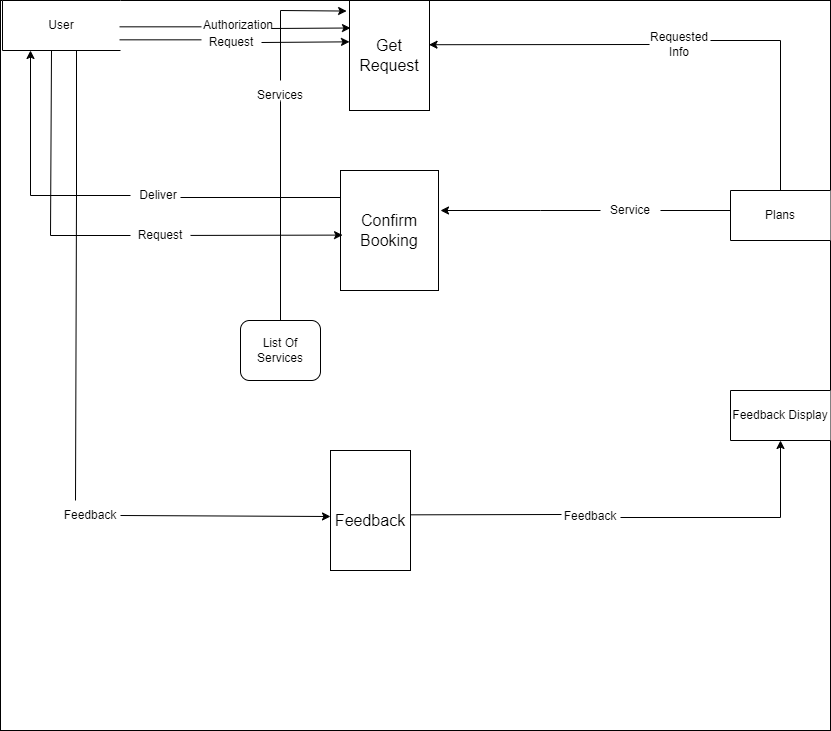

The diagram above was exported from draw.io. Its source (the exported page's mxGraphModel, read from the mxfile embedded in the PNG):
<mxGraphModel dx="1050" dy="557" grid="1" gridSize="10" guides="1" tooltips="1" connect="1" arrows="1" fold="1" page="1" pageScale="1" pageWidth="827" pageHeight="1169" math="0" shadow="0">
  <root>
    <mxCell id="0" />
    <mxCell id="1" parent="0" />
    <mxCell id="-GwYhGD0UF-W9t0JSpFs-1" value="" style="rounded=0;whiteSpace=wrap;html=1;strokeColor=default;align=center;verticalAlign=middle;fontFamily=Helvetica;fontSize=12;fontColor=default;fillColor=default;" parent="1" vertex="1">
      <mxGeometry x="160" width="830" height="730" as="geometry" />
    </mxCell>
    <mxCell id="-GwYhGD0UF-W9t0JSpFs-2" value="Plans" style="html=1;dashed=0;whiteSpace=wrap;shape=partialRectangle;right=0;rounded=0;strokeColor=default;align=center;verticalAlign=middle;fontFamily=Helvetica;fontSize=12;fontColor=default;fillColor=default;direction=east;" parent="1" vertex="1">
      <mxGeometry x="890" y="190" width="100" height="50" as="geometry" />
    </mxCell>
    <mxCell id="-GwYhGD0UF-W9t0JSpFs-3" value="User" style="html=1;dashed=0;whiteSpace=wrap;shape=partialRectangle;right=0;rounded=0;strokeColor=default;align=center;verticalAlign=middle;fontFamily=Helvetica;fontSize=12;fontColor=default;fillColor=default;direction=east;" parent="1" vertex="1">
      <mxGeometry x="162" width="118" height="50" as="geometry" />
    </mxCell>
    <mxCell id="-GwYhGD0UF-W9t0JSpFs-4" value="&lt;font style=&quot;font-size: 16px;&quot;&gt;Confirm Booking&lt;/font&gt;" style="rounded=0;whiteSpace=wrap;html=1;strokeColor=default;align=center;verticalAlign=middle;fontFamily=Helvetica;fontSize=12;fontColor=default;fillColor=default;" parent="1" vertex="1">
      <mxGeometry x="500" y="170" width="98" height="120" as="geometry" />
    </mxCell>
    <mxCell id="-GwYhGD0UF-W9t0JSpFs-6" value="" style="endArrow=none;html=1;rounded=0;fontFamily=Helvetica;fontSize=12;fontColor=default;exitX=0.25;exitY=1;exitDx=0;exitDy=0;entryX=0.25;entryY=0;entryDx=0;entryDy=0;" parent="1" target="-GwYhGD0UF-W9t0JSpFs-25" edge="1">
      <mxGeometry width="50" height="50" relative="1" as="geometry">
        <mxPoint x="236.00000000000023" y="50" as="sourcePoint" />
        <mxPoint x="240" y="500" as="targetPoint" />
        <Array as="points">
          <mxPoint x="236" y="195" />
        </Array>
      </mxGeometry>
    </mxCell>
    <mxCell id="-GwYhGD0UF-W9t0JSpFs-7" value="" style="endArrow=none;html=1;rounded=0;fontFamily=Helvetica;fontSize=12;fontColor=default;exitX=0.13;exitY=1.01;exitDx=0;exitDy=0;exitPerimeter=0;" parent="1" edge="1">
      <mxGeometry width="50" height="50" relative="1" as="geometry">
        <mxPoint x="211.00000000000023" y="50.5" as="sourcePoint" />
        <mxPoint x="290" y="235" as="targetPoint" />
        <Array as="points">
          <mxPoint x="210" y="235" />
        </Array>
      </mxGeometry>
    </mxCell>
    <mxCell id="-GwYhGD0UF-W9t0JSpFs-8" value="Deliver" style="text;html=1;strokeColor=none;fillColor=none;align=center;verticalAlign=middle;whiteSpace=wrap;rounded=0;fontSize=12;fontFamily=Helvetica;fontColor=default;" parent="1" vertex="1">
      <mxGeometry x="288" y="180" width="60" height="30" as="geometry" />
    </mxCell>
    <mxCell id="-GwYhGD0UF-W9t0JSpFs-9" value="Request" style="text;html=1;strokeColor=none;fillColor=none;align=center;verticalAlign=middle;whiteSpace=wrap;rounded=0;fontSize=12;fontFamily=Helvetica;fontColor=default;" parent="1" vertex="1">
      <mxGeometry x="290" y="220" width="60" height="30" as="geometry" />
    </mxCell>
    <mxCell id="-GwYhGD0UF-W9t0JSpFs-10" value="" style="endArrow=classic;html=1;rounded=0;fontFamily=Helvetica;fontSize=12;fontColor=default;entryX=0.021;entryY=0.205;entryDx=0;entryDy=0;entryPerimeter=0;" parent="1" source="-GwYhGD0UF-W9t0JSpFs-9" edge="1">
      <mxGeometry width="50" height="50" relative="1" as="geometry">
        <mxPoint x="410" y="235" as="sourcePoint" />
        <mxPoint x="502.058" y="234.60000000000002" as="targetPoint" />
      </mxGeometry>
    </mxCell>
    <mxCell id="-GwYhGD0UF-W9t0JSpFs-11" value="" style="endArrow=classic;html=1;rounded=0;fontFamily=Helvetica;fontSize=12;fontColor=default;entryX=-0.036;entryY=0.096;entryDx=0;entryDy=0;entryPerimeter=0;exitX=0.5;exitY=0;exitDx=0;exitDy=0;" parent="1" source="-GwYhGD0UF-W9t0JSpFs-21" target="MW1oE24N3EC4BLo1mMIg-4" edge="1">
      <mxGeometry width="50" height="50" relative="1" as="geometry">
        <mxPoint x="440" y="410" as="sourcePoint" />
        <mxPoint x="509" y="10" as="targetPoint" />
        <Array as="points">
          <mxPoint x="440" y="10" />
        </Array>
      </mxGeometry>
    </mxCell>
    <mxCell id="-GwYhGD0UF-W9t0JSpFs-14" value="" style="endArrow=none;html=1;rounded=0;fontFamily=Helvetica;fontSize=12;fontColor=default;entryX=1;entryY=0.5;entryDx=0;entryDy=0;" parent="1" edge="1">
      <mxGeometry width="50" height="50" relative="1" as="geometry">
        <mxPoint x="361" y="26.33" as="sourcePoint" />
        <mxPoint x="279" y="26.33" as="targetPoint" />
        <Array as="points" />
      </mxGeometry>
    </mxCell>
    <mxCell id="-GwYhGD0UF-W9t0JSpFs-20" value="List Of Services" style="rounded=1;whiteSpace=wrap;html=1;" parent="1" vertex="1">
      <mxGeometry x="400" y="320" width="80" height="60" as="geometry" />
    </mxCell>
    <mxCell id="-GwYhGD0UF-W9t0JSpFs-21" value="Services" style="text;html=1;strokeColor=none;fillColor=none;align=center;verticalAlign=middle;whiteSpace=wrap;rounded=0;" parent="1" vertex="1">
      <mxGeometry x="410" y="80" width="60" height="30" as="geometry" />
    </mxCell>
    <mxCell id="-GwYhGD0UF-W9t0JSpFs-22" value="" style="endArrow=none;html=1;rounded=0;entryX=0.5;entryY=0;entryDx=0;entryDy=0;" parent="1" target="-GwYhGD0UF-W9t0JSpFs-2" edge="1">
      <mxGeometry width="50" height="50" relative="1" as="geometry">
        <mxPoint x="870" y="40" as="sourcePoint" />
        <mxPoint x="350" y="260" as="targetPoint" />
        <Array as="points">
          <mxPoint x="940" y="40" />
        </Array>
      </mxGeometry>
    </mxCell>
    <mxCell id="-GwYhGD0UF-W9t0JSpFs-24" value="" style="endArrow=classic;html=1;rounded=0;exitX=1;exitY=0.5;exitDx=0;exitDy=0;" parent="1" source="-GwYhGD0UF-W9t0JSpFs-25" edge="1">
      <mxGeometry width="50" height="50" relative="1" as="geometry">
        <mxPoint x="240" y="516" as="sourcePoint" />
        <mxPoint x="490" y="516" as="targetPoint" />
      </mxGeometry>
    </mxCell>
    <mxCell id="-GwYhGD0UF-W9t0JSpFs-25" value="Feedback" style="text;html=1;strokeColor=none;fillColor=none;align=center;verticalAlign=middle;whiteSpace=wrap;rounded=0;" parent="1" vertex="1">
      <mxGeometry x="220" y="500" width="60" height="30" as="geometry" />
    </mxCell>
    <mxCell id="-GwYhGD0UF-W9t0JSpFs-26" value="&lt;font style=&quot;font-size: 16px;&quot;&gt;&lt;br&gt;Feedback&lt;/font&gt;" style="rounded=0;whiteSpace=wrap;html=1;" parent="1" vertex="1">
      <mxGeometry x="490" y="450" width="80" height="120" as="geometry" />
    </mxCell>
    <mxCell id="-GwYhGD0UF-W9t0JSpFs-29" value="Feedback Display" style="html=1;dashed=0;whiteSpace=wrap;shape=partialRectangle;right=0;rounded=0;strokeColor=default;align=center;verticalAlign=middle;fontFamily=Helvetica;fontSize=12;fontColor=default;fillColor=default;direction=east;" parent="1" vertex="1">
      <mxGeometry x="890" y="390" width="100" height="50" as="geometry" />
    </mxCell>
    <mxCell id="-GwYhGD0UF-W9t0JSpFs-30" value="Service" style="text;html=1;strokeColor=none;fillColor=none;align=center;verticalAlign=middle;whiteSpace=wrap;rounded=0;" parent="1" vertex="1">
      <mxGeometry x="760" y="195" width="60" height="30" as="geometry" />
    </mxCell>
    <mxCell id="-GwYhGD0UF-W9t0JSpFs-31" value="" style="endArrow=none;html=1;rounded=0;entryX=0.649;entryY=0.815;entryDx=0;entryDy=0;entryPerimeter=0;" parent="1" edge="1">
      <mxGeometry width="50" height="50" relative="1" as="geometry">
        <mxPoint x="721" y="514" as="sourcePoint" />
        <mxPoint x="570.0000000000001" y="514.33" as="targetPoint" />
        <Array as="points">
          <mxPoint x="721.33" y="514.38" />
        </Array>
      </mxGeometry>
    </mxCell>
    <mxCell id="-GwYhGD0UF-W9t0JSpFs-32" value="" style="endArrow=classic;html=1;rounded=0;" parent="1" edge="1">
      <mxGeometry width="50" height="50" relative="1" as="geometry">
        <mxPoint x="760" y="210" as="sourcePoint" />
        <mxPoint x="600" y="210" as="targetPoint" />
        <Array as="points">
          <mxPoint x="700" y="210" />
        </Array>
      </mxGeometry>
    </mxCell>
    <mxCell id="-GwYhGD0UF-W9t0JSpFs-34" value="" style="endArrow=none;html=1;rounded=0;" parent="1" source="-GwYhGD0UF-W9t0JSpFs-30" edge="1">
      <mxGeometry width="50" height="50" relative="1" as="geometry">
        <mxPoint x="840" y="260" as="sourcePoint" />
        <mxPoint x="890" y="210" as="targetPoint" />
      </mxGeometry>
    </mxCell>
    <mxCell id="MW1oE24N3EC4BLo1mMIg-2" value="Authorization" style="text;html=1;strokeColor=none;fillColor=none;align=center;verticalAlign=middle;whiteSpace=wrap;rounded=0;" parent="1" vertex="1">
      <mxGeometry x="368" y="10" width="60" height="30" as="geometry" />
    </mxCell>
    <mxCell id="MW1oE24N3EC4BLo1mMIg-4" value="&lt;font style=&quot;font-size: 16px;&quot;&gt;Get Request&lt;/font&gt;" style="rounded=0;whiteSpace=wrap;html=1;strokeColor=default;align=center;verticalAlign=middle;fontFamily=Helvetica;fontSize=12;fontColor=default;fillColor=default;" parent="1" vertex="1">
      <mxGeometry x="509" width="80" height="110" as="geometry" />
    </mxCell>
    <mxCell id="MW1oE24N3EC4BLo1mMIg-5" value="" style="endArrow=classic;html=1;rounded=0;entryX=0;entryY=0.25;entryDx=0;entryDy=0;" parent="1" edge="1">
      <mxGeometry width="50" height="50" relative="1" as="geometry">
        <mxPoint x="431" y="28" as="sourcePoint" />
        <mxPoint x="510" y="27.5" as="targetPoint" />
      </mxGeometry>
    </mxCell>
    <mxCell id="MW1oE24N3EC4BLo1mMIg-10" value="" style="endArrow=none;html=1;rounded=0;fontFamily=Helvetica;fontSize=12;fontColor=default;entryX=1;entryY=0.5;entryDx=0;entryDy=0;" parent="1" edge="1">
      <mxGeometry width="50" height="50" relative="1" as="geometry">
        <mxPoint x="361" y="39.33" as="sourcePoint" />
        <mxPoint x="279" y="39.33" as="targetPoint" />
        <Array as="points" />
      </mxGeometry>
    </mxCell>
    <mxCell id="MW1oE24N3EC4BLo1mMIg-11" value="Request" style="text;html=1;strokeColor=none;fillColor=none;align=center;verticalAlign=middle;whiteSpace=wrap;rounded=0;" parent="1" vertex="1">
      <mxGeometry x="361" y="27" width="60" height="30" as="geometry" />
    </mxCell>
    <mxCell id="MW1oE24N3EC4BLo1mMIg-12" value="" style="endArrow=classic;html=1;rounded=0;entryX=0;entryY=0.25;entryDx=0;entryDy=0;exitX=1;exitY=0.5;exitDx=0;exitDy=0;" parent="1" source="MW1oE24N3EC4BLo1mMIg-11" edge="1">
      <mxGeometry width="50" height="50" relative="1" as="geometry">
        <mxPoint x="440" y="41.83" as="sourcePoint" />
        <mxPoint x="509" y="41.33" as="targetPoint" />
      </mxGeometry>
    </mxCell>
    <mxCell id="MW1oE24N3EC4BLo1mMIg-15" value="Feedback" style="text;html=1;strokeColor=none;fillColor=none;align=center;verticalAlign=middle;whiteSpace=wrap;rounded=0;" parent="1" vertex="1">
      <mxGeometry x="720" y="501" width="60" height="30" as="geometry" />
    </mxCell>
    <mxCell id="MW1oE24N3EC4BLo1mMIg-16" value="" style="endArrow=classic;html=1;rounded=0;entryX=0.5;entryY=1;entryDx=0;entryDy=0;" parent="1" target="-GwYhGD0UF-W9t0JSpFs-29" edge="1">
      <mxGeometry width="50" height="50" relative="1" as="geometry">
        <mxPoint x="780" y="517" as="sourcePoint" />
        <mxPoint x="940" y="457" as="targetPoint" />
        <Array as="points">
          <mxPoint x="940" y="517" />
        </Array>
      </mxGeometry>
    </mxCell>
    <mxCell id="MW1oE24N3EC4BLo1mMIg-17" value="" style="endArrow=classic;html=1;rounded=0;" parent="1" edge="1">
      <mxGeometry width="50" height="50" relative="1" as="geometry">
        <mxPoint x="290" y="195" as="sourcePoint" />
        <mxPoint x="190" y="50" as="targetPoint" />
        <Array as="points">
          <mxPoint x="190" y="195" />
        </Array>
      </mxGeometry>
    </mxCell>
    <mxCell id="MW1oE24N3EC4BLo1mMIg-18" value="" style="endArrow=none;html=1;rounded=0;entryX=0;entryY=0.25;entryDx=0;entryDy=0;" parent="1" edge="1">
      <mxGeometry width="50" height="50" relative="1" as="geometry">
        <mxPoint x="340" y="197" as="sourcePoint" />
        <mxPoint x="500" y="197" as="targetPoint" />
      </mxGeometry>
    </mxCell>
    <mxCell id="MW1oE24N3EC4BLo1mMIg-21" value="Requested&lt;br&gt;Info" style="text;html=1;strokeColor=none;fillColor=none;align=center;verticalAlign=middle;whiteSpace=wrap;rounded=0;" parent="1" vertex="1">
      <mxGeometry x="809" y="29" width="60" height="30" as="geometry" />
    </mxCell>
    <mxCell id="MW1oE24N3EC4BLo1mMIg-22" value="" style="endArrow=classic;html=1;rounded=0;exitX=0;exitY=0.5;exitDx=0;exitDy=0;entryX=0.994;entryY=0.402;entryDx=0;entryDy=0;entryPerimeter=0;" parent="1" source="MW1oE24N3EC4BLo1mMIg-21" target="MW1oE24N3EC4BLo1mMIg-4" edge="1">
      <mxGeometry width="50" height="50" relative="1" as="geometry">
        <mxPoint x="550" y="90" as="sourcePoint" />
        <mxPoint x="600" y="40" as="targetPoint" />
      </mxGeometry>
    </mxCell>
    <mxCell id="MW1oE24N3EC4BLo1mMIg-25" value="" style="endArrow=none;html=1;rounded=0;" parent="1" edge="1">
      <mxGeometry width="50" height="50" relative="1" as="geometry">
        <mxPoint x="440" y="320" as="sourcePoint" />
        <mxPoint x="440" y="100" as="targetPoint" />
        <Array as="points">
          <mxPoint x="440" y="101" />
        </Array>
      </mxGeometry>
    </mxCell>
  </root>
</mxGraphModel>